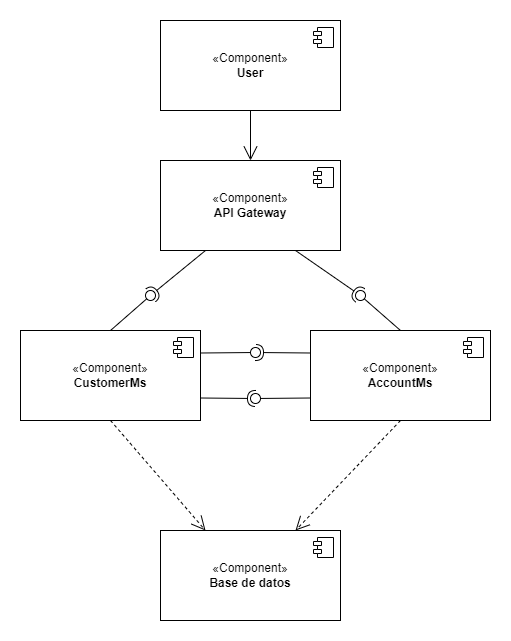

The diagram above was exported from draw.io. Its source (the exported page's mxGraphModel, read from the mxfile embedded in the PNG):
<mxGraphModel dx="1112" dy="479" grid="1" gridSize="10" guides="1" tooltips="1" connect="1" arrows="1" fold="1" page="1" pageScale="1" pageWidth="827" pageHeight="1169" math="0" shadow="0">
  <root>
    <mxCell id="0" />
    <mxCell id="1" parent="0" />
    <mxCell id="0jig4ThT1370CkCaApWA-1" value="«Component»&lt;br&gt;&lt;b&gt;CustomerMs&lt;/b&gt;" style="html=1;dropTarget=0;whiteSpace=wrap;" parent="1" vertex="1">
      <mxGeometry x="160" y="390" width="180" height="90" as="geometry" />
    </mxCell>
    <mxCell id="0jig4ThT1370CkCaApWA-2" value="" style="shape=module;jettyWidth=8;jettyHeight=4;" parent="0jig4ThT1370CkCaApWA-1" vertex="1">
      <mxGeometry x="1" width="20" height="20" relative="1" as="geometry">
        <mxPoint x="-27" y="7" as="offset" />
      </mxGeometry>
    </mxCell>
    <mxCell id="0jig4ThT1370CkCaApWA-7" value="«Component»&lt;br&gt;&lt;b&gt;AccountMs&lt;/b&gt;" style="html=1;dropTarget=0;whiteSpace=wrap;" parent="1" vertex="1">
      <mxGeometry x="450" y="390" width="180" height="90" as="geometry" />
    </mxCell>
    <mxCell id="0jig4ThT1370CkCaApWA-8" value="" style="shape=module;jettyWidth=8;jettyHeight=4;" parent="0jig4ThT1370CkCaApWA-7" vertex="1">
      <mxGeometry x="1" width="20" height="20" relative="1" as="geometry">
        <mxPoint x="-27" y="7" as="offset" />
      </mxGeometry>
    </mxCell>
    <mxCell id="0jig4ThT1370CkCaApWA-9" value="«Component»&lt;br&gt;&lt;b&gt;Base de datos&lt;/b&gt;" style="html=1;dropTarget=0;whiteSpace=wrap;" parent="1" vertex="1">
      <mxGeometry x="300" y="590" width="180" height="90" as="geometry" />
    </mxCell>
    <mxCell id="0jig4ThT1370CkCaApWA-10" value="" style="shape=module;jettyWidth=8;jettyHeight=4;" parent="0jig4ThT1370CkCaApWA-9" vertex="1">
      <mxGeometry x="1" width="20" height="20" relative="1" as="geometry">
        <mxPoint x="-27" y="7" as="offset" />
      </mxGeometry>
    </mxCell>
    <mxCell id="0jig4ThT1370CkCaApWA-11" value="" style="endArrow=open;endSize=12;dashed=1;html=1;rounded=0;exitX=0.5;exitY=1;exitDx=0;exitDy=0;entryX=0.25;entryY=0;entryDx=0;entryDy=0;" parent="1" source="0jig4ThT1370CkCaApWA-1" target="0jig4ThT1370CkCaApWA-9" edge="1">
      <mxGeometry width="160" relative="1" as="geometry">
        <mxPoint x="250" y="510" as="sourcePoint" />
        <mxPoint x="410" y="510" as="targetPoint" />
      </mxGeometry>
    </mxCell>
    <mxCell id="0jig4ThT1370CkCaApWA-12" value="" style="endArrow=open;endSize=12;dashed=1;html=1;rounded=0;exitX=0.5;exitY=1;exitDx=0;exitDy=0;entryX=0.75;entryY=0;entryDx=0;entryDy=0;" parent="1" source="0jig4ThT1370CkCaApWA-7" target="0jig4ThT1370CkCaApWA-9" edge="1">
      <mxGeometry x="-0.6364" y="45" width="160" relative="1" as="geometry">
        <mxPoint x="530" y="520" as="sourcePoint" />
        <mxPoint x="690" y="520" as="targetPoint" />
        <mxPoint as="offset" />
      </mxGeometry>
    </mxCell>
    <mxCell id="0jig4ThT1370CkCaApWA-15" value="" style="ellipse;whiteSpace=wrap;html=1;align=center;aspect=fixed;fillColor=none;strokeColor=none;resizable=0;perimeter=centerPerimeter;rotatable=0;allowArrows=0;points=[];outlineConnect=1;" parent="1" vertex="1">
      <mxGeometry x="375" y="510" width="10" height="10" as="geometry" />
    </mxCell>
    <mxCell id="0jig4ThT1370CkCaApWA-16" value="«Component»&lt;br&gt;&lt;b&gt;API Gateway&lt;/b&gt;" style="html=1;dropTarget=0;whiteSpace=wrap;" parent="1" vertex="1">
      <mxGeometry x="300" y="220" width="180" height="90" as="geometry" />
    </mxCell>
    <mxCell id="0jig4ThT1370CkCaApWA-17" value="" style="shape=module;jettyWidth=8;jettyHeight=4;" parent="0jig4ThT1370CkCaApWA-16" vertex="1">
      <mxGeometry x="1" width="20" height="20" relative="1" as="geometry">
        <mxPoint x="-27" y="7" as="offset" />
      </mxGeometry>
    </mxCell>
    <mxCell id="0jig4ThT1370CkCaApWA-18" value="«Component»&lt;br&gt;&lt;b&gt;User&lt;/b&gt;" style="html=1;dropTarget=0;whiteSpace=wrap;" parent="1" vertex="1">
      <mxGeometry x="300" y="80" width="180" height="90" as="geometry" />
    </mxCell>
    <mxCell id="0jig4ThT1370CkCaApWA-19" value="" style="shape=module;jettyWidth=8;jettyHeight=4;" parent="0jig4ThT1370CkCaApWA-18" vertex="1">
      <mxGeometry x="1" width="20" height="20" relative="1" as="geometry">
        <mxPoint x="-27" y="7" as="offset" />
      </mxGeometry>
    </mxCell>
    <mxCell id="0jig4ThT1370CkCaApWA-23" value="" style="rounded=0;orthogonalLoop=1;jettySize=auto;html=1;endArrow=halfCircle;endFill=0;endSize=6;strokeWidth=1;sketch=0;exitX=0.25;exitY=1;exitDx=0;exitDy=0;" parent="1" source="0jig4ThT1370CkCaApWA-16" target="0jig4ThT1370CkCaApWA-25" edge="1">
      <mxGeometry relative="1" as="geometry">
        <mxPoint x="310" y="355" as="sourcePoint" />
      </mxGeometry>
    </mxCell>
    <mxCell id="0jig4ThT1370CkCaApWA-24" value="" style="rounded=0;orthogonalLoop=1;jettySize=auto;html=1;endArrow=oval;endFill=0;sketch=0;sourcePerimeterSpacing=0;targetPerimeterSpacing=0;endSize=10;exitX=0.5;exitY=0;exitDx=0;exitDy=0;" parent="1" source="0jig4ThT1370CkCaApWA-1" target="0jig4ThT1370CkCaApWA-25" edge="1">
      <mxGeometry relative="1" as="geometry">
        <mxPoint x="270" y="355" as="sourcePoint" />
      </mxGeometry>
    </mxCell>
    <mxCell id="0jig4ThT1370CkCaApWA-25" value="" style="ellipse;whiteSpace=wrap;html=1;align=center;aspect=fixed;fillColor=none;strokeColor=none;resizable=0;perimeter=centerPerimeter;rotatable=0;allowArrows=0;points=[];outlineConnect=1;" parent="1" vertex="1">
      <mxGeometry x="285" y="350" width="10" height="10" as="geometry" />
    </mxCell>
    <mxCell id="0jig4ThT1370CkCaApWA-26" value="" style="rounded=0;orthogonalLoop=1;jettySize=auto;html=1;endArrow=halfCircle;endFill=0;endSize=6;strokeWidth=1;sketch=0;exitX=0.75;exitY=1;exitDx=0;exitDy=0;" parent="1" source="0jig4ThT1370CkCaApWA-16" target="0jig4ThT1370CkCaApWA-28" edge="1">
      <mxGeometry relative="1" as="geometry">
        <mxPoint x="520" y="355" as="sourcePoint" />
      </mxGeometry>
    </mxCell>
    <mxCell id="0jig4ThT1370CkCaApWA-27" value="" style="rounded=0;orthogonalLoop=1;jettySize=auto;html=1;endArrow=oval;endFill=0;sketch=0;sourcePerimeterSpacing=0;targetPerimeterSpacing=0;endSize=10;exitX=0.5;exitY=0;exitDx=0;exitDy=0;" parent="1" source="0jig4ThT1370CkCaApWA-7" target="0jig4ThT1370CkCaApWA-28" edge="1">
      <mxGeometry relative="1" as="geometry">
        <mxPoint x="480" y="355" as="sourcePoint" />
      </mxGeometry>
    </mxCell>
    <mxCell id="0jig4ThT1370CkCaApWA-28" value="" style="ellipse;whiteSpace=wrap;html=1;align=center;aspect=fixed;fillColor=none;strokeColor=none;resizable=0;perimeter=centerPerimeter;rotatable=0;allowArrows=0;points=[];outlineConnect=1;" parent="1" vertex="1">
      <mxGeometry x="495" y="350" width="10" height="10" as="geometry" />
    </mxCell>
    <mxCell id="0jig4ThT1370CkCaApWA-31" value="" style="endArrow=open;endFill=1;endSize=12;html=1;rounded=0;entryX=0.5;entryY=0;entryDx=0;entryDy=0;exitX=0.5;exitY=1;exitDx=0;exitDy=0;" parent="1" source="0jig4ThT1370CkCaApWA-18" target="0jig4ThT1370CkCaApWA-16" edge="1">
      <mxGeometry width="160" relative="1" as="geometry">
        <mxPoint x="160" y="190" as="sourcePoint" />
        <mxPoint x="320" y="190" as="targetPoint" />
      </mxGeometry>
    </mxCell>
    <mxCell id="MdtvUUNjL_6FvpRwWfK3-6" value="" style="ellipse;whiteSpace=wrap;html=1;align=center;aspect=fixed;fillColor=none;strokeColor=none;resizable=0;perimeter=centerPerimeter;rotatable=0;allowArrows=0;points=[];outlineConnect=1;" vertex="1" parent="1">
      <mxGeometry x="385" y="410" width="10" height="10" as="geometry" />
    </mxCell>
    <mxCell id="MdtvUUNjL_6FvpRwWfK3-12" value="" style="ellipse;whiteSpace=wrap;html=1;align=center;aspect=fixed;fillColor=none;strokeColor=none;resizable=0;perimeter=centerPerimeter;rotatable=0;allowArrows=0;points=[];outlineConnect=1;" vertex="1" parent="1">
      <mxGeometry x="385" y="400" width="10" height="10" as="geometry" />
    </mxCell>
    <mxCell id="MdtvUUNjL_6FvpRwWfK3-16" value="" style="rounded=0;orthogonalLoop=1;jettySize=auto;html=1;endArrow=halfCircle;endFill=0;endSize=6;strokeWidth=1;sketch=0;exitX=0;exitY=0.25;exitDx=0;exitDy=0;" edge="1" parent="1" source="0jig4ThT1370CkCaApWA-7">
      <mxGeometry relative="1" as="geometry">
        <mxPoint x="415" y="412" as="sourcePoint" />
        <mxPoint x="395" y="412" as="targetPoint" />
      </mxGeometry>
    </mxCell>
    <mxCell id="MdtvUUNjL_6FvpRwWfK3-17" value="" style="rounded=0;orthogonalLoop=1;jettySize=auto;html=1;endArrow=oval;endFill=0;sketch=0;sourcePerimeterSpacing=0;targetPerimeterSpacing=0;endSize=10;exitX=1;exitY=0.25;exitDx=0;exitDy=0;" edge="1" parent="1" source="0jig4ThT1370CkCaApWA-1">
      <mxGeometry relative="1" as="geometry">
        <mxPoint x="375" y="412" as="sourcePoint" />
        <mxPoint x="395" y="412" as="targetPoint" />
      </mxGeometry>
    </mxCell>
    <mxCell id="MdtvUUNjL_6FvpRwWfK3-18" value="" style="ellipse;whiteSpace=wrap;html=1;align=center;aspect=fixed;fillColor=none;strokeColor=none;resizable=0;perimeter=centerPerimeter;rotatable=0;allowArrows=0;points=[];outlineConnect=1;" vertex="1" parent="1">
      <mxGeometry x="390" y="410" width="10" height="10" as="geometry" />
    </mxCell>
    <mxCell id="MdtvUUNjL_6FvpRwWfK3-19" value="" style="rounded=0;orthogonalLoop=1;jettySize=auto;html=1;endArrow=halfCircle;endFill=0;endSize=6;strokeWidth=1;sketch=0;exitX=1;exitY=0.75;exitDx=0;exitDy=0;" edge="1" parent="1" source="0jig4ThT1370CkCaApWA-1">
      <mxGeometry relative="1" as="geometry">
        <mxPoint x="415" y="458" as="sourcePoint" />
        <mxPoint x="395" y="458" as="targetPoint" />
      </mxGeometry>
    </mxCell>
    <mxCell id="MdtvUUNjL_6FvpRwWfK3-20" value="" style="rounded=0;orthogonalLoop=1;jettySize=auto;html=1;endArrow=oval;endFill=0;sketch=0;sourcePerimeterSpacing=0;targetPerimeterSpacing=0;endSize=10;entryX=0;entryY=0;entryDx=0;entryDy=0;entryPerimeter=0;exitX=0;exitY=0.75;exitDx=0;exitDy=0;" edge="1" target="MdtvUUNjL_6FvpRwWfK3-21" parent="1" source="0jig4ThT1370CkCaApWA-7">
      <mxGeometry relative="1" as="geometry">
        <mxPoint x="375" y="455" as="sourcePoint" />
      </mxGeometry>
    </mxCell>
    <mxCell id="MdtvUUNjL_6FvpRwWfK3-21" value="" style="ellipse;whiteSpace=wrap;html=1;align=center;aspect=fixed;fillColor=none;strokeColor=none;resizable=0;perimeter=centerPerimeter;rotatable=0;allowArrows=0;points=[];outlineConnect=1;" vertex="1" parent="1">
      <mxGeometry x="390" y="453" width="10" height="10" as="geometry" />
    </mxCell>
  </root>
</mxGraphModel>